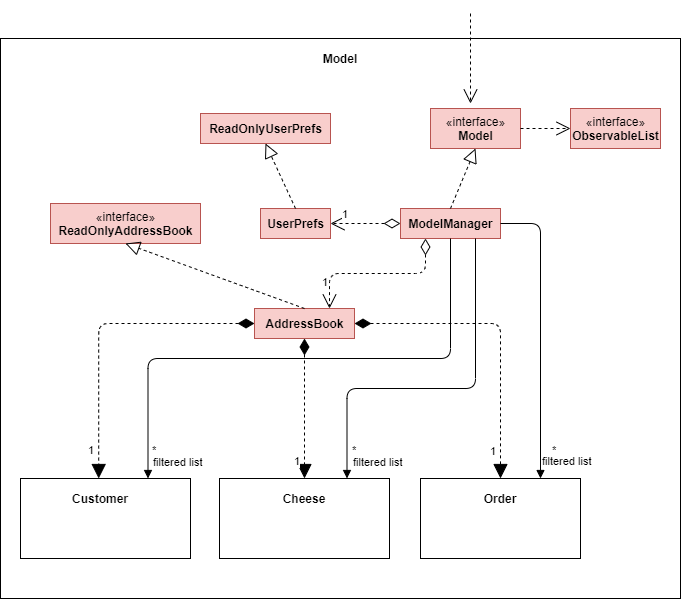

The diagram above was exported from draw.io. Its source (the exported page's mxGraphModel, read from the mxfile embedded in the PNG):
<mxGraphModel dx="2062" dy="800" grid="1" gridSize="10" guides="1" tooltips="1" connect="1" arrows="1" fold="1" page="1" pageScale="1" pageWidth="827" pageHeight="1169" math="0" shadow="0">
  <root>
    <mxCell id="WIyWlLk6GJQsqaUBKTNV-0" />
    <mxCell id="WIyWlLk6GJQsqaUBKTNV-1" parent="WIyWlLk6GJQsqaUBKTNV-0" />
    <mxCell id="hTeTPuLNzBTyA5BzfkGA-0" value="" style="rounded=0;whiteSpace=wrap;html=1;" parent="WIyWlLk6GJQsqaUBKTNV-1" vertex="1">
      <mxGeometry x="110" y="40" width="680" height="560" as="geometry" />
    </mxCell>
    <mxCell id="hTeTPuLNzBTyA5BzfkGA-1" value="&lt;b&gt;Model&lt;/b&gt;" style="text;html=1;strokeColor=none;fillColor=none;align=center;verticalAlign=middle;whiteSpace=wrap;rounded=0;" parent="WIyWlLk6GJQsqaUBKTNV-1" vertex="1">
      <mxGeometry x="430" y="50" width="40" height="20" as="geometry" />
    </mxCell>
    <mxCell id="hTeTPuLNzBTyA5BzfkGA-3" value="Use" style="endArrow=open;endSize=12;dashed=1;html=1;noLabel=1;fontColor=none;" parent="WIyWlLk6GJQsqaUBKTNV-1" edge="1">
      <mxGeometry width="160" relative="1" as="geometry">
        <mxPoint x="580" y="15" as="sourcePoint" />
        <mxPoint x="580" y="105" as="targetPoint" />
        <mxPoint as="offset" />
      </mxGeometry>
    </mxCell>
    <mxCell id="hTeTPuLNzBTyA5BzfkGA-4" value="«interface»&lt;br&gt;&lt;b&gt;Model&lt;/b&gt;" style="html=1;fillColor=#f8cecc;strokeColor=#b85450;" parent="WIyWlLk6GJQsqaUBKTNV-1" vertex="1">
      <mxGeometry x="540" y="110" width="90" height="40" as="geometry" />
    </mxCell>
    <mxCell id="hTeTPuLNzBTyA5BzfkGA-7" value="«interface»&lt;br&gt;&lt;b&gt;ObservableList&lt;/b&gt;" style="html=1;fillColor=#f8cecc;strokeColor=#b85450;" parent="WIyWlLk6GJQsqaUBKTNV-1" vertex="1">
      <mxGeometry x="680" y="110" width="90" height="40" as="geometry" />
    </mxCell>
    <mxCell id="hTeTPuLNzBTyA5BzfkGA-9" value="Use" style="endArrow=open;endSize=12;dashed=1;html=1;noLabel=1;fontColor=none;entryX=0;entryY=0.5;entryDx=0;entryDy=0;" parent="WIyWlLk6GJQsqaUBKTNV-1" source="hTeTPuLNzBTyA5BzfkGA-4" target="hTeTPuLNzBTyA5BzfkGA-7" edge="1">
      <mxGeometry width="160" relative="1" as="geometry">
        <mxPoint x="590" y="25" as="sourcePoint" />
        <mxPoint x="590" y="115" as="targetPoint" />
        <mxPoint as="offset" />
      </mxGeometry>
    </mxCell>
    <mxCell id="hTeTPuLNzBTyA5BzfkGA-10" value="&lt;b&gt;ReadOnlyUserPrefs&lt;/b&gt;" style="html=1;fillColor=#f8cecc;strokeColor=#b85450;" parent="WIyWlLk6GJQsqaUBKTNV-1" vertex="1">
      <mxGeometry x="310" y="115" width="130" height="30" as="geometry" />
    </mxCell>
    <mxCell id="hTeTPuLNzBTyA5BzfkGA-11" value="&lt;b&gt;UserPrefs&lt;/b&gt;" style="html=1;fillColor=#f8cecc;strokeColor=#b85450;" parent="WIyWlLk6GJQsqaUBKTNV-1" vertex="1">
      <mxGeometry x="370" y="210" width="70" height="30" as="geometry" />
    </mxCell>
    <mxCell id="hTeTPuLNzBTyA5BzfkGA-12" value="" style="endArrow=block;dashed=1;endFill=0;endSize=12;html=1;fontColor=none;exitX=0.5;exitY=0;exitDx=0;exitDy=0;entryX=0.5;entryY=1;entryDx=0;entryDy=0;" parent="WIyWlLk6GJQsqaUBKTNV-1" source="hTeTPuLNzBTyA5BzfkGA-11" target="hTeTPuLNzBTyA5BzfkGA-10" edge="1">
      <mxGeometry width="160" relative="1" as="geometry">
        <mxPoint x="400" y="180" as="sourcePoint" />
        <mxPoint x="560" y="180" as="targetPoint" />
      </mxGeometry>
    </mxCell>
    <mxCell id="hTeTPuLNzBTyA5BzfkGA-13" value="&lt;b&gt;ModelManager&lt;/b&gt;" style="html=1;fillColor=#f8cecc;strokeColor=#b85450;" parent="WIyWlLk6GJQsqaUBKTNV-1" vertex="1">
      <mxGeometry x="510" y="210" width="100" height="30" as="geometry" />
    </mxCell>
    <mxCell id="hTeTPuLNzBTyA5BzfkGA-14" value="" style="endArrow=block;dashed=1;endFill=0;endSize=12;html=1;fontColor=none;exitX=0.5;exitY=0;exitDx=0;exitDy=0;entryX=0.5;entryY=1;entryDx=0;entryDy=0;" parent="WIyWlLk6GJQsqaUBKTNV-1" source="hTeTPuLNzBTyA5BzfkGA-13" target="hTeTPuLNzBTyA5BzfkGA-4" edge="1">
      <mxGeometry width="160" relative="1" as="geometry">
        <mxPoint x="415" y="220" as="sourcePoint" />
        <mxPoint x="385" y="155" as="targetPoint" />
      </mxGeometry>
    </mxCell>
    <mxCell id="hTeTPuLNzBTyA5BzfkGA-15" value="1" style="endArrow=open;html=1;endSize=12;startArrow=diamondThin;startSize=14;startFill=0;edgeStyle=orthogonalEdgeStyle;align=left;verticalAlign=bottom;dashed=1;fontColor=none;exitX=0;exitY=0.5;exitDx=0;exitDy=0;" parent="WIyWlLk6GJQsqaUBKTNV-1" source="hTeTPuLNzBTyA5BzfkGA-13" target="hTeTPuLNzBTyA5BzfkGA-11" edge="1">
      <mxGeometry x="0.7143" relative="1" as="geometry">
        <mxPoint x="480" y="280" as="sourcePoint" />
        <mxPoint x="640" y="280" as="targetPoint" />
        <mxPoint as="offset" />
      </mxGeometry>
    </mxCell>
    <mxCell id="hTeTPuLNzBTyA5BzfkGA-16" value="«interface»&lt;br&gt;&lt;b&gt;ReadOnlyAddressBook&lt;/b&gt;" style="html=1;fillColor=#f8cecc;strokeColor=#b85450;" parent="WIyWlLk6GJQsqaUBKTNV-1" vertex="1">
      <mxGeometry x="160" y="205" width="150" height="40" as="geometry" />
    </mxCell>
    <mxCell id="hTeTPuLNzBTyA5BzfkGA-17" value="&lt;b&gt;AddressBook&lt;/b&gt;" style="html=1;fillColor=#f8cecc;strokeColor=#b85450;" parent="WIyWlLk6GJQsqaUBKTNV-1" vertex="1">
      <mxGeometry x="364" y="310" width="100" height="30" as="geometry" />
    </mxCell>
    <mxCell id="hTeTPuLNzBTyA5BzfkGA-18" value="" style="endArrow=block;dashed=1;endFill=0;endSize=12;html=1;fontColor=none;exitX=0.5;exitY=0;exitDx=0;exitDy=0;entryX=0.5;entryY=1;entryDx=0;entryDy=0;" parent="WIyWlLk6GJQsqaUBKTNV-1" source="hTeTPuLNzBTyA5BzfkGA-17" target="hTeTPuLNzBTyA5BzfkGA-16" edge="1">
      <mxGeometry width="160" relative="1" as="geometry">
        <mxPoint x="415" y="220" as="sourcePoint" />
        <mxPoint x="385" y="155" as="targetPoint" />
      </mxGeometry>
    </mxCell>
    <mxCell id="hTeTPuLNzBTyA5BzfkGA-21" value="1" style="endArrow=open;html=1;endSize=12;startArrow=diamondThin;startSize=14;startFill=0;edgeStyle=orthogonalEdgeStyle;align=left;verticalAlign=bottom;dashed=1;fontColor=none;exitX=0.25;exitY=1;exitDx=0;exitDy=0;entryX=0.75;entryY=0;entryDx=0;entryDy=0;" parent="WIyWlLk6GJQsqaUBKTNV-1" source="hTeTPuLNzBTyA5BzfkGA-13" target="hTeTPuLNzBTyA5BzfkGA-17" edge="1">
      <mxGeometry x="0.7906" y="-9" relative="1" as="geometry">
        <mxPoint x="520" y="320" as="sourcePoint" />
        <mxPoint x="680" y="320" as="targetPoint" />
        <mxPoint as="offset" />
      </mxGeometry>
    </mxCell>
    <mxCell id="hTeTPuLNzBTyA5BzfkGA-22" value="" style="rounded=0;whiteSpace=wrap;html=1;" parent="WIyWlLk6GJQsqaUBKTNV-1" vertex="1">
      <mxGeometry x="130" y="480" width="170" height="80" as="geometry" />
    </mxCell>
    <mxCell id="hTeTPuLNzBTyA5BzfkGA-23" value="&lt;b&gt;Customer&lt;/b&gt;" style="text;html=1;strokeColor=none;fillColor=none;align=center;verticalAlign=middle;whiteSpace=wrap;rounded=0;" parent="WIyWlLk6GJQsqaUBKTNV-1" vertex="1">
      <mxGeometry x="190" y="490" width="40" height="20" as="geometry" />
    </mxCell>
    <mxCell id="hTeTPuLNzBTyA5BzfkGA-24" value="" style="rounded=0;whiteSpace=wrap;html=1;" parent="WIyWlLk6GJQsqaUBKTNV-1" vertex="1">
      <mxGeometry x="329" y="480" width="170" height="80" as="geometry" />
    </mxCell>
    <mxCell id="hTeTPuLNzBTyA5BzfkGA-25" value="&lt;b&gt;Cheese&lt;/b&gt;" style="text;html=1;strokeColor=none;fillColor=none;align=center;verticalAlign=middle;whiteSpace=wrap;rounded=0;" parent="WIyWlLk6GJQsqaUBKTNV-1" vertex="1">
      <mxGeometry x="394" y="490" width="40" height="20" as="geometry" />
    </mxCell>
    <mxCell id="hTeTPuLNzBTyA5BzfkGA-26" value="" style="rounded=0;whiteSpace=wrap;html=1;" parent="WIyWlLk6GJQsqaUBKTNV-1" vertex="1">
      <mxGeometry x="530" y="480" width="160" height="80" as="geometry" />
    </mxCell>
    <mxCell id="hTeTPuLNzBTyA5BzfkGA-27" value="&lt;b&gt;Order&lt;/b&gt;" style="text;html=1;strokeColor=none;fillColor=none;align=center;verticalAlign=middle;whiteSpace=wrap;rounded=0;" parent="WIyWlLk6GJQsqaUBKTNV-1" vertex="1">
      <mxGeometry x="590" y="490" width="40" height="20" as="geometry" />
    </mxCell>
    <mxCell id="hTeTPuLNzBTyA5BzfkGA-28" value="1" style="endArrow=block;html=1;endSize=12;startArrow=diamondThin;startSize=14;startFill=1;edgeStyle=orthogonalEdgeStyle;align=left;verticalAlign=bottom;dashed=1;fontColor=none;exitX=0;exitY=0.5;exitDx=0;exitDy=0;entryX=0.46;entryY=0;entryDx=0;entryDy=0;entryPerimeter=0;endFill=1;" parent="WIyWlLk6GJQsqaUBKTNV-1" source="hTeTPuLNzBTyA5BzfkGA-17" target="hTeTPuLNzBTyA5BzfkGA-22" edge="1">
      <mxGeometry x="0.8795" y="-12" relative="1" as="geometry">
        <mxPoint x="400" y="360" as="sourcePoint" />
        <mxPoint x="560" y="360" as="targetPoint" />
        <mxPoint as="offset" />
      </mxGeometry>
    </mxCell>
    <mxCell id="hTeTPuLNzBTyA5BzfkGA-29" value="1" style="endArrow=block;html=1;endSize=12;startArrow=diamondThin;startSize=14;startFill=1;edgeStyle=orthogonalEdgeStyle;align=left;verticalAlign=bottom;dashed=1;fontColor=none;exitX=0.5;exitY=1;exitDx=0;exitDy=0;entryX=0.5;entryY=0;entryDx=0;entryDy=0;endFill=1;" parent="WIyWlLk6GJQsqaUBKTNV-1" source="hTeTPuLNzBTyA5BzfkGA-17" target="hTeTPuLNzBTyA5BzfkGA-24" edge="1">
      <mxGeometry x="0.8795" y="-12" relative="1" as="geometry">
        <mxPoint x="424" y="350" as="sourcePoint" />
        <mxPoint x="232" y="490" as="targetPoint" />
        <mxPoint as="offset" />
      </mxGeometry>
    </mxCell>
    <mxCell id="hTeTPuLNzBTyA5BzfkGA-30" value="1" style="endArrow=block;html=1;endSize=12;startArrow=diamondThin;startSize=14;startFill=1;edgeStyle=orthogonalEdgeStyle;align=left;verticalAlign=bottom;dashed=1;fontColor=none;exitX=1;exitY=0.5;exitDx=0;exitDy=0;entryX=0.5;entryY=0;entryDx=0;entryDy=0;endFill=1;" parent="WIyWlLk6GJQsqaUBKTNV-1" source="hTeTPuLNzBTyA5BzfkGA-17" target="hTeTPuLNzBTyA5BzfkGA-26" edge="1">
      <mxGeometry x="0.8795" y="-12" relative="1" as="geometry">
        <mxPoint x="424" y="350" as="sourcePoint" />
        <mxPoint x="460" y="490" as="targetPoint" />
        <mxPoint as="offset" />
      </mxGeometry>
    </mxCell>
    <mxCell id="hTeTPuLNzBTyA5BzfkGA-31" value="filtered list" style="endArrow=block;endFill=1;html=1;edgeStyle=orthogonalEdgeStyle;align=left;verticalAlign=top;fontColor=none;exitX=0.5;exitY=1;exitDx=0;exitDy=0;entryX=0.75;entryY=0;entryDx=0;entryDy=0;" parent="WIyWlLk6GJQsqaUBKTNV-1" source="hTeTPuLNzBTyA5BzfkGA-13" target="hTeTPuLNzBTyA5BzfkGA-22" edge="1">
      <mxGeometry x="0.8894" y="3" relative="1" as="geometry">
        <mxPoint x="640" y="320" as="sourcePoint" />
        <mxPoint x="800" y="320" as="targetPoint" />
        <mxPoint y="1" as="offset" />
      </mxGeometry>
    </mxCell>
    <mxCell id="hTeTPuLNzBTyA5BzfkGA-32" value="*" style="edgeLabel;resizable=0;html=1;align=left;verticalAlign=bottom;" parent="hTeTPuLNzBTyA5BzfkGA-31" connectable="0" vertex="1">
      <mxGeometry x="-1" relative="1" as="geometry">
        <mxPoint x="-300" y="220" as="offset" />
      </mxGeometry>
    </mxCell>
    <mxCell id="hTeTPuLNzBTyA5BzfkGA-33" value="filtered list" style="endArrow=block;endFill=1;html=1;edgeStyle=orthogonalEdgeStyle;align=left;verticalAlign=top;fontColor=none;exitX=0.75;exitY=1;exitDx=0;exitDy=0;entryX=0.75;entryY=0;entryDx=0;entryDy=0;" parent="WIyWlLk6GJQsqaUBKTNV-1" source="hTeTPuLNzBTyA5BzfkGA-13" target="hTeTPuLNzBTyA5BzfkGA-24" edge="1">
      <mxGeometry x="0.8372" y="4" relative="1" as="geometry">
        <mxPoint x="595" y="250" as="sourcePoint" />
        <mxPoint x="267.5" y="490" as="targetPoint" />
        <mxPoint as="offset" />
        <Array as="points">
          <mxPoint x="585" y="390" />
          <mxPoint x="457" y="390" />
        </Array>
      </mxGeometry>
    </mxCell>
    <mxCell id="hTeTPuLNzBTyA5BzfkGA-34" value="*" style="edgeLabel;resizable=0;html=1;align=left;verticalAlign=bottom;" parent="hTeTPuLNzBTyA5BzfkGA-33" connectable="0" vertex="1">
      <mxGeometry x="-1" relative="1" as="geometry">
        <mxPoint x="-125" y="220" as="offset" />
      </mxGeometry>
    </mxCell>
    <mxCell id="hTeTPuLNzBTyA5BzfkGA-35" value="filtered list" style="endArrow=block;endFill=1;html=1;edgeStyle=orthogonalEdgeStyle;align=left;verticalAlign=top;fontColor=none;exitX=1;exitY=0.5;exitDx=0;exitDy=0;entryX=0.75;entryY=0;entryDx=0;entryDy=0;" parent="WIyWlLk6GJQsqaUBKTNV-1" source="hTeTPuLNzBTyA5BzfkGA-13" target="hTeTPuLNzBTyA5BzfkGA-26" edge="1">
      <mxGeometry x="0.7966" relative="1" as="geometry">
        <mxPoint x="595" y="250" as="sourcePoint" />
        <mxPoint x="660" y="480" as="targetPoint" />
        <mxPoint as="offset" />
        <Array as="points">
          <mxPoint x="650" y="225" />
        </Array>
      </mxGeometry>
    </mxCell>
    <mxCell id="hTeTPuLNzBTyA5BzfkGA-36" value="*" style="edgeLabel;resizable=0;html=1;align=left;verticalAlign=bottom;" parent="hTeTPuLNzBTyA5BzfkGA-35" connectable="0" vertex="1">
      <mxGeometry x="-1" relative="1" as="geometry">
        <mxPoint x="50" y="235" as="offset" />
      </mxGeometry>
    </mxCell>
  </root>
</mxGraphModel>